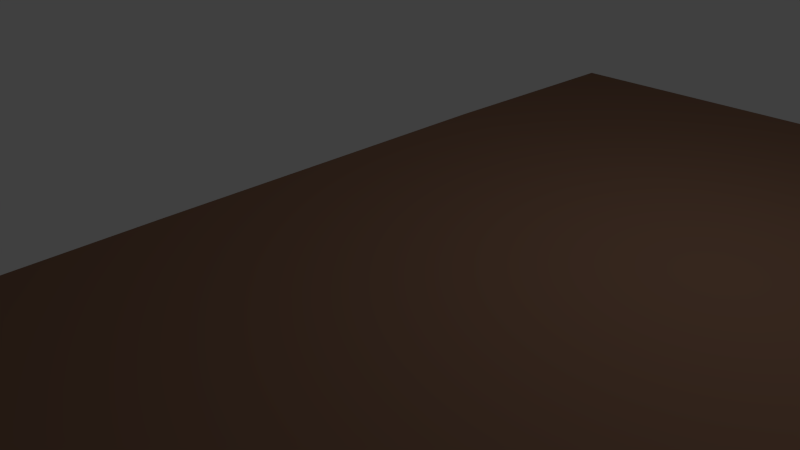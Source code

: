 # Source: Soil.blend  (saved by Blender 2.73.0; exported with 4.5.12 LTS)
import bpy
from mathutils import Matrix  # noqa: F401  (used for matrix-valued properties, if any)

bpy.ops.wm.read_factory_settings(use_empty=True)
scene = bpy.context.scene
scene.name = 'Scene'

# ---- collections
col_collection_1 = bpy.data.collections.new('Collection 1'); scene.collection.children.link(col_collection_1)

# ---- materials (node trees are filled in below, after node groups)
mat_rock1 = bpy.data.materials.new('Rock1')
mat_rock1.alpha_threshold = 0.0
mat_rock1.use_transparent_shadow = False
mat_rock1.diffuse_color = (0.2968, 0.1147, 0.034, 1.0)
mat_rock1.roughness = 0.5
mat_rock1.line_color = (0.0, 0.0, 0.0, 1.0)
mat_grass_001 = bpy.data.materials.new('Grass.001')
mat_grass_001.alpha_threshold = 0.0
mat_grass_001.use_transparent_shadow = False
mat_grass_001.diffuse_color = (0.0, 0.8, 0.1435, 1.0)
mat_grass_001.roughness = 0.5
mat_grass_001.line_color = (0.0, 0.0, 0.0, 1.0)
mat_dirt = bpy.data.materials.new('Dirt')
mat_dirt.alpha_threshold = 0.0
mat_dirt.use_transparent_shadow = False
mat_dirt.diffuse_color = (0.8, 0.3645, 0.1992, 1.0)
mat_dirt.specular_color = (1.0, 0.391, 0.1849)
mat_dirt.roughness = 0.5
mat_dirt.specular_intensity = 1.0
mat_dirt.line_color = (0.0, 0.0, 0.0, 1.0)
mat_soil = bpy.data.materials.new('Soil')
mat_soil.alpha_threshold = 0.0
mat_soil.use_transparent_shadow = False
mat_soil.diffuse_color = (0.243, 0.1334, 0.08624, 1.0)
mat_soil.roughness = 0.5
mat_soil.line_color = (0.0, 0.0, 0.0, 1.0)

# ---- material node trees

# ---- world
world_world = bpy.data.worlds.new('World'); scene.world = world_world
world_world.color = (0.05088, 0.05088, 0.05088)
world_world.use_sun_shadow = False
world_world.sun_shadow_jitter_overblur = 0.0
world_world.cycles.sampling_method = 'MANUAL'
world_world.cycles.sample_map_resolution = 256

# ---- cameras
cam_camera = bpy.data.cameras.new('Camera')
cam_camera.clip_end = 100.0
cam_camera.lens = 35.0
cam_camera.sensor_width = 32.0
cam_camera.sensor_height = 18.0
cam_camera.ortho_scale = 7.314
cam_camera.dof.focus_distance = 0.0
cam_camera.dof.aperture_fstop = 128.0

# ---- lights
light_lamp = bpy.data.lights.new('Lamp', 'POINT')
light_lamp.transmission_factor = 0.0
light_lamp.cutoff_distance = 30.0
light_lamp.energy = 100.0
light_lamp.shadow_buffer_clip_start = 1.001
light_lamp.shadow_soft_size = 1.0
light_lamp.shadow_maximum_resolution = 0.006
light_lamp.use_absolute_resolution = True
light_lamp.cycles.use_multiple_importance_sampling = False

# ---- meshes
me_cube_082 = bpy.data.meshes.new('Cube.082')
me_cube_082.from_pydata([(-1.0, -1.0, -1.0), (-1.0, 1.0, -1.0), (1.0, 1.0, -1.0), (1.0, -1.0, -1.0), (-1.0, -1.0, 1.0), (-1.0, 1.0, 1.0), (1.0, 1.0, 1.0), (1.0, -1.0, 1.0)], [], [(4, 5, 1, 0), (5, 6, 2, 1), (6, 7, 3, 2), (7, 4, 0, 3), (0, 1, 2, 3), (7, 6, 5, 4)])
me_cube_082.materials.append(mat_rock1)
me_cube_082.use_remesh_preserve_volume = False
me_cube_082.use_remesh_preserve_attributes = False
me_cube_082.use_mirror_vertex_groups = False
me_cube_082.update()
me_cube_081 = bpy.data.meshes.new('Cube.081')
me_cube_081.from_pydata([(-1.0, -1.0, -1.0), (-1.0, 1.0, -1.0), (1.0, 1.0, -1.0), (1.0, -1.0, -1.0), (-1.0, -1.0, 1.0), (-1.0, 1.0, 1.0), (1.0, 1.0, 1.0), (1.0, -1.0, 1.0)], [], [(4, 5, 1, 0), (5, 6, 2, 1), (6, 7, 3, 2), (7, 4, 0, 3), (0, 1, 2, 3), (7, 6, 5, 4)])
me_cube_081.materials.append(mat_rock1)
me_cube_081.use_remesh_preserve_volume = False
me_cube_081.use_remesh_preserve_attributes = False
me_cube_081.use_mirror_vertex_groups = False
me_cube_081.update()
me_cube_080 = bpy.data.meshes.new('Cube.080')
me_cube_080.from_pydata([(-1.0, -1.0, -1.0), (-1.0, 1.0, -1.0), (1.0, 1.0, -1.0), (1.0, -1.0, -1.0), (-1.0, -1.0, 1.0), (-1.0, 1.0, 1.0), (1.0, 1.0, 1.0), (1.0, -1.0, 1.0)], [], [(4, 5, 1, 0), (5, 6, 2, 1), (6, 7, 3, 2), (7, 4, 0, 3), (0, 1, 2, 3), (7, 6, 5, 4)])
me_cube_080.materials.append(mat_rock1)
me_cube_080.use_remesh_preserve_volume = False
me_cube_080.use_remesh_preserve_attributes = False
me_cube_080.use_mirror_vertex_groups = False
me_cube_080.update()
me_cube_064 = bpy.data.meshes.new('Cube.064')
me_cube_064.from_pydata([(11.03, 5.985, -1.0), (11.03, -7.329, -1.0), (-1.0, -7.329, -1.0), (-1.0, 5.985, -1.0), (11.03, 5.985, 0.9166), (11.03, -7.329, 0.9166), (-1.025, -7.329, 0.9166), (-1.0, 5.985, 0.9166), (11.03, 5.985, 0.5509), (11.14, -7.329, 0.01861), (-1.025, -7.329, 0.04869), (-1.0, 5.985, 0.03974), (-1.0, 2.75, -1.0), (-1.0, -2.309, -1.0), (11.03, -2.422, -1.0), (11.03, 2.75, -1.0), (-1.0, 2.75, 0.9645), (-1.025, -2.309, 0.9486), (11.04, -2.309, 0.9486), (11.0, 2.861, 0.9645), (-0.9541, 2.729, 0.355), (-1.071, -2.288, -0.09598), (10.93, -2.486, 0.5451), (11.06, 2.639, 0.2672), (7.258, 5.985, -1.0), (7.258, -7.329, -1.0), (7.258, 5.985, 0.9166), (7.247, -7.329, 0.9166), (7.324, -7.329, 0.02805), (7.258, 5.985, 0.3906), (7.254, -2.309, 0.9486), (7.258, -2.387, -1.0), (7.258, 2.75, -1.0), (7.238, 2.826, 0.9645), (11.03, 5.985, -0.2246), (11.09, -7.329, -0.4907), (-1.013, -7.329, -0.4757), (-1.0, 5.985, -0.4801), (-0.977, 2.739, -0.3225), (-1.036, -2.298, -0.548), (7.258, 5.985, -0.3047), (7.291, -7.329, -0.486)], [], [(31, 25, 2, 13), (30, 17, 6, 27), (22, 18, 5, 9), (28, 27, 6, 10), (20, 16, 7, 11), (40, 24, 3, 37), (14, 22, 9, 35, 1), (41, 28, 10, 36), (38, 20, 11, 37), (26, 29, 11, 7), (24, 32, 12, 3), (21, 17, 16, 20), (8, 4, 19, 23), (33, 16, 17, 30), (32, 31, 13, 12), (23, 19, 18, 22), (26, 7, 16, 33), (10, 6, 17, 21), (0, 34, 8, 23, 15), (15, 23, 22, 14), (36, 10, 21, 39), (39, 21, 20, 38), (14, 1, 25, 31), (18, 30, 27, 5), (9, 5, 27, 28), (34, 0, 24, 40), (35, 9, 28, 41), (4, 8, 29, 26), (0, 15, 32, 24), (19, 33, 30, 18), (15, 14, 31, 32), (4, 26, 33, 19), (1, 35, 41, 25), (8, 34, 40, 29), (13, 39, 38, 12), (2, 36, 39, 13), (12, 38, 37, 3), (25, 41, 36, 2), (29, 40, 37, 11)])
me_cube_064.polygons.foreach_set('material_index', [1, 2, 2, 2, 2, 1, 1, 2, 2, 2, 1, 2, 2, 2, 1, 2, 2, 2, 1, 1, 2, 2, 1, 2, 2, 1, 2, 2, 1, 2, 1, 2, 1, 2, 1, 1, 1, 1, 2])
me_cube_064.materials.append(mat_grass_001)
me_cube_064.materials.append(mat_dirt)
me_cube_064.materials.append(mat_soil)
me_cube_064.use_remesh_preserve_volume = False
me_cube_064.use_remesh_preserve_attributes = False
me_cube_064.use_mirror_vertex_groups = False
me_cube_064.update()
me_cube_008 = bpy.data.meshes.new('Cube.008')
me_cube_008.from_pydata([(1.201, 110.8, -8.378), (1.201, 112.8, -8.378), (3.201, 112.8, -8.378), (3.201, 110.8, -8.378), (1.201, 110.8, -6.378), (1.201, 112.8, -6.378), (3.201, 112.8, -6.378), (3.201, 110.8, -6.378), (-0.5144, 76.93, -1.0), (-0.5144, 78.93, -1.0), (1.486, 78.93, -1.0), (1.486, 76.93, -1.0), (-0.5144, 76.93, 1.0), (-0.5144, 78.93, 1.0), (1.486, 78.93, 1.0), (1.486, 76.93, 1.0), (0.09491, 82.94, -6.391), (0.09491, 84.94, -6.391), (2.095, 84.94, -6.391), (2.095, 82.94, -6.391), (0.09491, 82.94, -4.391), (0.09491, 84.94, -4.391), (2.095, 84.94, -4.391), (2.095, 82.94, -4.391), (-0.3907, 42.41, -6.391), (-0.3907, 44.41, -6.391), (1.609, 44.41, -6.391), (1.609, 42.41, -6.391), (-0.3907, 42.41, -4.391), (-0.3907, 44.41, -4.391), (1.609, 44.41, -4.391), (1.609, 42.41, -4.391), (-1.0, 63.6, -7.747), (-1.0, 65.6, -7.747), (1.0, 65.6, -7.747), (1.0, 63.6, -7.747), (-1.0, 63.6, -5.747), (-1.0, 65.6, -5.747), (1.0, 65.6, -5.747), (1.0, 63.6, -5.747), (-1.0, 58.74, -5.745), (-1.0, 60.74, -5.745), (1.0, 60.74, -5.745), (1.0, 58.74, -5.745), (-1.0, 58.74, -3.745), (-1.0, 60.74, -3.745), (1.0, 60.74, -3.745), (1.0, 58.74, -3.745), (-1.0, 49.45, -5.745), (-1.0, 51.45, -5.745), (1.0, 51.45, -5.745), (1.0, 49.45, -5.745), (-1.0, 49.45, -3.745), (-1.0, 51.45, -3.745), (1.0, 51.45, -3.745), (1.0, 49.45, -3.745), (-1.0, 36.4, -1.0), (-1.0, 38.4, -1.0), (1.0, 38.4, -1.0), (1.0, 36.4, -1.0), (-1.0, 36.4, 1.0), (-1.0, 38.4, 1.0), (1.0, 38.4, 1.0), (1.0, 36.4, 1.0), (-1.0, -5.498, -9.439), (-1.0, -3.498, -9.439), (1.0, -3.498, -9.439), (1.0, -5.498, -9.439), (-1.0, -5.498, -7.439), (-1.0, -3.498, -7.439), (1.0, -3.498, -7.439), (1.0, -5.498, -7.439), (-1.0, -1.0, -1.0), (-1.0, 1.0, -1.0), (1.0, 1.0, -1.0), (1.0, -1.0, -1.0), (-1.0, -1.0, 1.0), (-1.0, 1.0, 1.0), (1.0, 1.0, 1.0), (1.0, -1.0, 1.0), (-1.169, 5.479, -8.683), (-1.169, 7.479, -8.683), (0.8311, 7.479, -8.683), (0.8311, 5.479, -8.683), (-1.169, 5.479, -6.683), (-1.169, 7.479, -6.683), (0.8311, 7.479, -6.683), (0.8311, 5.479, -6.683), (-1.0, 14.84, -11.4), (-1.0, 16.84, -11.4), (1.0, 16.84, -11.4), (1.0, 14.84, -11.4), (-1.0, 14.84, -9.398), (-1.0, 16.84, -9.398), (1.0, 16.84, -9.398), (1.0, 14.84, -9.398), (-1.0, 14.59, -5.745), (-1.0, 16.59, -5.745), (1.0, 16.59, -5.745), (1.0, 14.59, -5.745), (-1.0, 14.59, -3.745), (-1.0, 16.59, -3.745), (1.0, 16.59, -3.745), (1.0, 14.59, -3.745), (-1.0, 21.34, -5.745), (-1.0, 23.34, -5.745), (1.0, 23.34, -5.745), (1.0, 21.34, -5.745), (-1.0, 21.34, -3.745), (-1.0, 23.34, -3.745), (1.0, 23.34, -3.745), (1.0, 21.34, -3.745), (-1.0, 26.2, -7.747), (-1.0, 28.2, -7.747), (1.0, 28.2, -7.747), (1.0, 26.2, -7.747), (-1.0, 26.2, -5.747), (-1.0, 28.2, -5.747), (1.0, 28.2, -5.747), (1.0, 26.2, -5.747), (-0.3907, 9.497, -6.391), (-0.3907, 11.5, -6.391), (1.609, 11.5, -6.391), (1.609, 9.497, -6.391), (-0.3907, 9.497, -4.391), (-0.3907, 11.5, -4.391), (1.609, 11.5, -4.391), (1.609, 9.497, -4.391)], [], [(4, 5, 1, 0), (5, 6, 2, 1), (6, 7, 3, 2), (7, 4, 0, 3), (0, 1, 2, 3), (7, 6, 5, 4), (12, 13, 9, 8), (13, 14, 10, 9), (14, 15, 11, 10), (15, 12, 8, 11), (8, 9, 10, 11), (15, 14, 13, 12), (20, 21, 17, 16), (21, 22, 18, 17), (22, 23, 19, 18), (23, 20, 16, 19), (16, 17, 18, 19), (23, 22, 21, 20), (28, 29, 25, 24), (29, 30, 26, 25), (30, 31, 27, 26), (31, 28, 24, 27), (24, 25, 26, 27), (31, 30, 29, 28), (36, 37, 33, 32), (37, 38, 34, 33), (38, 39, 35, 34), (39, 36, 32, 35), (32, 33, 34, 35), (39, 38, 37, 36), (44, 45, 41, 40), (45, 46, 42, 41), (46, 47, 43, 42), (47, 44, 40, 43), (40, 41, 42, 43), (47, 46, 45, 44), (52, 53, 49, 48), (53, 54, 50, 49), (54, 55, 51, 50), (55, 52, 48, 51), (48, 49, 50, 51), (55, 54, 53, 52), (60, 61, 57, 56), (61, 62, 58, 57), (62, 63, 59, 58), (63, 60, 56, 59), (56, 57, 58, 59), (63, 62, 61, 60), (68, 69, 65, 64), (69, 70, 66, 65), (70, 71, 67, 66), (71, 68, 64, 67), (64, 65, 66, 67), (71, 70, 69, 68), (76, 77, 73, 72), (77, 78, 74, 73), (78, 79, 75, 74), (79, 76, 72, 75), (72, 73, 74, 75), (79, 78, 77, 76), (84, 85, 81, 80), (85, 86, 82, 81), (86, 87, 83, 82), (87, 84, 80, 83), (80, 81, 82, 83), (87, 86, 85, 84), (92, 93, 89, 88), (93, 94, 90, 89), (94, 95, 91, 90), (95, 92, 88, 91), (88, 89, 90, 91), (95, 94, 93, 92), (100, 101, 97, 96), (101, 102, 98, 97), (102, 103, 99, 98), (103, 100, 96, 99), (96, 97, 98, 99), (103, 102, 101, 100), (108, 109, 105, 104), (109, 110, 106, 105), (110, 111, 107, 106), (111, 108, 104, 107), (104, 105, 106, 107), (111, 110, 109, 108), (116, 117, 113, 112), (117, 118, 114, 113), (118, 119, 115, 114), (119, 116, 112, 115), (112, 113, 114, 115), (119, 118, 117, 116), (124, 125, 121, 120), (125, 126, 122, 121), (126, 127, 123, 122), (127, 124, 120, 123), (120, 121, 122, 123), (127, 126, 125, 124)])
me_cube_008.materials.append(mat_rock1)
me_cube_008.use_remesh_preserve_volume = False
me_cube_008.use_remesh_preserve_attributes = False
me_cube_008.use_mirror_vertex_groups = False
me_cube_008.update()

# ---- objects
ob_rock_1_075 = bpy.data.objects.new('Rock_1.075', me_cube_082)
ob_rock_1_074 = bpy.data.objects.new('Rock_1.074', me_cube_081)
ob_rock_1_073 = bpy.data.objects.new('Rock_1.073', me_cube_080)
ob_ground_006 = bpy.data.objects.new('Ground.006', me_cube_064)
ob_rock_1_006 = bpy.data.objects.new('Rock_1.006', me_cube_008)
ob_lamp = bpy.data.objects.new('Lamp', light_lamp)
ob_camera = bpy.data.objects.new('Camera', cam_camera)

# ---- transforms, parenting, visibility, modifiers, constraints
ob_rock_1_075.location = (-0.9663, -2.709, -0.3454)
ob_rock_1_075.scale = (-0.07191, -0.07191, -0.07191)
ob_rock_1_075.lineart.crease_threshold = 0.0
ob_rock_1_074.location = (-0.9663, -3.377, -0.3454)
ob_rock_1_074.scale = (-0.07191, -0.07191, -0.07191)
ob_rock_1_074.lineart.crease_threshold = 0.0
ob_rock_1_073.location = (-0.9663, -3.727, -0.2015)
ob_rock_1_073.scale = (-0.07191, -0.07191, -0.07191)
ob_rock_1_073.lineart.crease_threshold = 0.0
ob_ground_006.location = (0.0, 0.0, 0.0)
ob_ground_006.lock_rotations_4d = False
ob_ground_006.empty_display_type = 'ARROWS'
ob_ground_006.lineart.crease_threshold = 0.0
ob_rock_1_006.location = (-1.233, 3.834, -0.6867)
ob_rock_1_006.scale = (-0.07191, -0.07191, -0.07191)
ob_rock_1_006.lineart.crease_threshold = 0.0
ob_lamp.location = (4.076, 1.005, 5.904)
ob_lamp.rotation_euler = (0.6503, 0.05522, 1.866)
ob_lamp.lock_rotations_4d = False
ob_lamp.empty_display_type = 'ARROWS'
ob_lamp.color = (0.0, 0.0, 0.0, 0.0)
ob_lamp.lineart.crease_threshold = 0.0
ob_camera.location = (7.481, -6.508, 5.344)
ob_camera.rotation_euler = (1.109, 0.01082, 0.8149)
ob_camera.lock_rotations_4d = False
ob_camera.empty_display_type = 'ARROWS'
ob_camera.color = (0.0, 0.0, 0.0, 0.0)
ob_camera.display_type = 'WIRE'
ob_camera.lineart.crease_threshold = 0.0

# ---- collection membership
col_collection_1.objects.link(ob_rock_1_075)
col_collection_1.objects.link(ob_rock_1_074)
col_collection_1.objects.link(ob_rock_1_073)
col_collection_1.objects.link(ob_ground_006)
col_collection_1.objects.link(ob_rock_1_006)
col_collection_1.objects.link(ob_lamp)
col_collection_1.objects.link(ob_camera)

# ---- scene / render settings (as saved in the file)
scene.camera = ob_camera
scene.frame_start = 1; scene.frame_end = 250; scene.frame_set(1)
scene.render.engine = 'BLENDER_EEVEE_NEXT'
scene.render.image_settings.color_mode = 'RGB'
scene.render.image_settings.compression = 90
scene.render.resolution_percentage = 50
scene.render.dither_intensity = 0.0
scene.render.bake_margin = 2
scene.render.bake_bias = 0.0
scene.cycles.use_denoising = False
scene.cycles.samples = 10
scene.cycles.sampling_pattern = 'TABULATED_SOBOL'
scene.cycles.light_sampling_threshold = 0.0
scene.cycles.use_adaptive_sampling = False
scene.cycles.use_light_tree = False
scene.cycles.blur_glossy = 0.0
scene.cycles.volume_bounces = 1
scene.cycles.pixel_filter_type = 'GAUSSIAN'
scene.cycles.sample_clamp_indirect = 0.0
scene.view_settings.view_transform = 'Standard'
bpy.context.view_layer.update()
